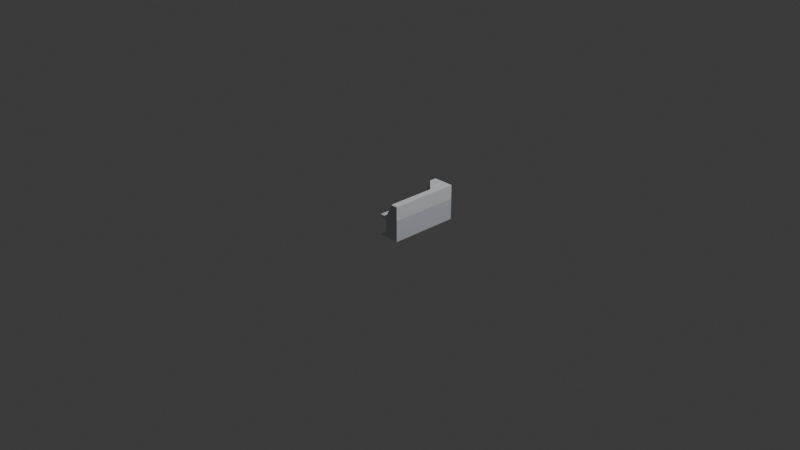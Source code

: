 # Source: desk-corner.blend  (saved by Blender 5.2.45; exported with 4.5.12 LTS)
import bpy
from mathutils import Matrix  # noqa: F401  (used for matrix-valued properties, if any)

bpy.ops.wm.read_factory_settings(use_empty=True)
scene = bpy.context.scene
scene.name = 'Scene'

# ---- collections
col_collection = bpy.data.collections.new('Collection'); scene.collection.children.link(col_collection)

# ---- materials (node trees are filled in below, after node groups)
mat_dark = bpy.data.materials.new('dark')
mat_dark.diffuse_color = (0.2745, 0.298, 0.3412, 1.0)
mat_dark.roughness = 0.5528
mat_dark.specular_intensity = 1.0
mat_metaldark = bpy.data.materials.new('metalDark')
mat_metaldark.diffuse_color = (0.6751, 0.71, 0.7736, 1.0)
mat_metaldark.roughness = 0.5528
mat_metaldark.specular_intensity = 1.0
mat_metal = bpy.data.materials.new('metal')
mat_metal.diffuse_color = (0.8431, 0.8706, 0.9098, 1.0)
mat_metal.roughness = 0.5528
mat_metal.specular_intensity = 1.0

# ---- material node trees
mat_dark.use_nodes = True; mat_dark.node_tree.nodes.clear()
_N = mat_dark.node_tree.nodes; _L = mat_dark.node_tree.links
n0 = _N.new('ShaderNodeBsdfPrincipled'); n0.name = 'Principled BSDF'; n0.location = (0, 300)
n0.inputs[0].default_value = (0.2745, 0.298, 0.3412, 1.0)
n0.inputs[2].default_value = 0.5528
n0.inputs[10].default_value = 0.005
n0.inputs[13].default_value = 1.0
n0.inputs[14].default_value = (0.2, 0.2, 0.2, 1.0)
n0.inputs[27].default_value = (0.0, 0.0, 0.0, 1.0)
n0.inputs[28].default_value = 1.0
n1 = _N.new('ShaderNodeOutputMaterial'); n1.name = 'Material Output'; n1.location = (280, 300)
_L.new(n0.outputs[0], n1.inputs[0])
n1.is_active_output = True
mat_metaldark.use_nodes = True; mat_metaldark.node_tree.nodes.clear()
_N = mat_metaldark.node_tree.nodes; _L = mat_metaldark.node_tree.links
n0 = _N.new('ShaderNodeBsdfPrincipled'); n0.name = 'Principled BSDF'; n0.location = (0, 300)
n0.inputs[0].default_value = (0.6751, 0.71, 0.7736, 1.0)
n0.inputs[2].default_value = 0.5528
n0.inputs[10].default_value = 0.005
n0.inputs[13].default_value = 1.0
n0.inputs[14].default_value = (0.2, 0.2, 0.2, 1.0)
n0.inputs[27].default_value = (0.0, 0.0, 0.0, 1.0)
n0.inputs[28].default_value = 1.0
n1 = _N.new('ShaderNodeOutputMaterial'); n1.name = 'Material Output'; n1.location = (280, 300)
_L.new(n0.outputs[0], n1.inputs[0])
n1.is_active_output = True
mat_metal.use_nodes = True; mat_metal.node_tree.nodes.clear()
_N = mat_metal.node_tree.nodes; _L = mat_metal.node_tree.links
n0 = _N.new('ShaderNodeBsdfPrincipled'); n0.name = 'Principled BSDF'; n0.location = (0, 300)
n0.inputs[0].default_value = (0.8431, 0.8706, 0.9098, 1.0)
n0.inputs[2].default_value = 0.5528
n0.inputs[10].default_value = 0.005
n0.inputs[13].default_value = 1.0
n0.inputs[14].default_value = (0.2, 0.2, 0.2, 1.0)
n0.inputs[27].default_value = (0.0, 0.0, 0.0, 1.0)
n0.inputs[28].default_value = 1.0
n1 = _N.new('ShaderNodeOutputMaterial'); n1.name = 'Material Output'; n1.location = (280, 300)
_L.new(n0.outputs[0], n1.inputs[0])
n1.is_active_output = True

# ---- world
world_world = bpy.data.worlds.new('World'); scene.world = world_world
world_world.use_nodes = True; world_world.node_tree.nodes.clear()
_N = world_world.node_tree.nodes; _L = world_world.node_tree.links
n0 = _N.new('ShaderNodeOutputWorld'); n0.name = 'World Output'; n0.location = (200, 100)
n1 = _N.new('ShaderNodeBackground'); n1.name = 'Background'; n1.location = (-200, 100)
n1.inputs[0].default_value = (0.05088, 0.05088, 0.05088, 1.0)
_L.new(n1.outputs[0], n0.inputs[0])
n0.is_active_output = True
world_world.color = (0.05088, 0.05088, 0.05088)
world_world.sun_shadow_jitter_overblur = 0.0

# ---- cameras
cam_camera = bpy.data.cameras.new('Camera')
cam_camera.clip_end = 100.0
cam_camera.ortho_scale = 7.314

# ---- lights
light_light = bpy.data.lights.new('Light', 'POINT')
light_light.energy = 1000.0
light_light.shadow_soft_size = 0.1

# ---- meshes
me_mesh = bpy.data.meshes.new('Mesh')
me_mesh.from_pydata([(2.418, 2.585, -1.125), (2.832, 3.415, -1.125), (2.418, 2.585, 2.127), (2.832, 3.415, 2.127), (2.418, 2.585, 2.448), (2.832, 3.415, 2.448), (2.418, 2.585, 3.375), (2.832, 3.415, 3.375), (2.188, 2.585, -1.729), (1.729, 2.585, -2.188), (2.499, 3.415, -1.833), (1.833, 3.415, -2.499), (2.25, 1.875, 3.75), (2.25, 1.875, 3.0), (1.5, 1.875, 3.75), (1.5, 1.875, -1.5), (3.0, 1.875, -3.0), (3.0, 1.875, 3.0), (1.489, 1.875, -1.5), (1.489, 1.875, -2.25), (1.5, 4.972e-18, 3.0), (3.0, 4.972e-18, 3.0), (1.5, 0.1875, 3.0), (2.25, 0.375, 3.0), (3.0, 1.875, 3.0), (2.25, 1.875, 3.0), (3.0, -4.972e-18, -3.0), (3.0, 1.875, -3.0), (3.0, 4.972e-18, 3.0), (3.0, 1.875, 3.0), (3.75, 2.25, 3.75), (2.25, 2.25, 3.75), (3.75, 3.75, 3.75), (3.0, 3.75, 3.75), (1.5, 2.25, 3.75), (1.5, 1.875, 3.75), (2.25, 1.875, 3.75), (2.25, 0.375, 3.75), (3.75, 4.972e-18, 3.75), (1.5, 0.1875, 3.75), (1.5, 4.972e-18, 3.75), (1.5, 1.875, -1.5), (1.5, 2.25, -1.5), (1.5, 1.875, 3.75), (1.5, 2.25, 3.75), (1.5, 1.875, -1.5), (1.489, 1.875, -1.5), (1.5, 2.25, -1.5), (1.489, 2.25, -1.5), (1.489, 2.25, -3.75), (1.489, 0.375, -2.25), (1.489, -4.972e-18, -3.75), (1.489, 5.739e-08, -2.26), (1.489, 3.75, -3.75), (1.489, 3.75, -3.0), (1.489, 0.1875, -2.26), (1.489, 2.25, -2.25), (1.489, 1.875, -2.25), (1.489, 1.875, -1.5), (1.489, 2.25, -1.5), (3.0, -4.972e-18, -3.0), (3.0, 1.875, -3.0), (1.489, 5.739e-08, -2.26), (1.489, -4.972e-18, -3.75), (3.0, -4.972e-18, -3.0), (3.75, 4.972e-18, -3.75), (3.0, 4.972e-18, 3.0), (3.75, 4.972e-18, 3.75), (1.5, 4.972e-18, 3.75), (1.5, 4.972e-18, 3.0), (3.75, 2.25, -3.75), (3.75, 4.972e-18, -3.75), (3.75, 2.25, 3.75), (3.75, 4.972e-18, 3.75), (1.489, -4.972e-18, -3.75), (3.75, 4.972e-18, -3.75), (1.489, 2.25, -3.75), (3.75, 2.25, -3.75), (1.5, 2.25, -2.25), (2.25, 2.25, -1.5), (3.0, 3.75, -1.5), (1.5, 3.75, -3.0), (2.25, 2.25, -1.5), (2.25, 2.25, 3.75), (3.0, 3.75, -1.5), (3.0, 3.75, 3.75), (1.5, 4.972e-18, 3.0), (1.5, 0.1875, 3.0), (1.5, 4.972e-18, 3.75), (1.5, 0.1875, 3.75), (2.25, 2.25, -1.5), (2.25, 2.25, 3.75), (1.5, 2.25, -2.25), (1.5, 2.25, 3.75), (1.5, 2.25, -1.5), (1.489, 2.25, -2.25), (1.489, 2.25, -1.5), (2.25, 0.375, 3.0), (2.25, 1.875, 3.0), (2.25, 0.375, 3.75), (2.25, 1.875, 3.75), (3.75, 3.75, -3.75), (3.75, 3.75, 3.75), (2.25, 0.375, 3.0), (2.25, 0.375, 3.75), (1.5, 0.1875, 3.0), (1.5, 0.1875, 3.75), (1.489, 5.739e-08, -2.26), (1.489, 0.1875, -2.26), (1.489, 0.375, -2.25), (1.489, 0.1875, -2.26), (3.75, 3.75, 3.75), (3.0, 3.75, -1.5), (3.75, 3.75, -3.75), (1.5, 3.75, -3.0), (1.489, 3.75, -3.75), (1.489, 3.75, -3.0), (3.0, 3.75, 3.75), (1.489, 2.25, -2.25), (1.5, 2.25, -2.25), (1.5, 3.75, -3.0), (1.489, 3.75, -3.0), (1.489, 0.375, -2.25), (1.489, 1.875, -2.25), (1.489, 3.75, -3.75), (3.75, 3.75, -3.75)], [(15, 18), (18, 19), (60, 61), (62, 63), (107, 108), (109, 110), (118, 119), (119, 120), (118, 121), (120, 121), (122, 123)], [(0, 2, 1), (3, 1, 2), (4, 6, 5), (7, 5, 6), (8, 10, 9), (11, 9, 10), (12, 14, 13), (14, 15, 13), (15, 16, 13), (17, 13, 16), (20, 22, 21), (23, 21, 22), (24, 21, 23), (25, 24, 23), (26, 28, 27), (29, 27, 28), (30, 32, 31), (33, 31, 32), (31, 34, 30), (34, 35, 30), (35, 36, 30), (36, 37, 30), (30, 37, 38), (37, 39, 38), (40, 38, 39), (41, 43, 42), (44, 42, 43), (45, 47, 46), (48, 46, 47), (49, 51, 50), (52, 50, 51), (53, 49, 50), (54, 53, 50), (55, 50, 52), (54, 50, 56), (57, 56, 50), (58, 56, 57), (59, 56, 58), (63, 65, 64), (66, 64, 65), (65, 67, 66), (68, 66, 67), (69, 66, 68), (70, 72, 71), (73, 71, 72), (74, 76, 75), (77, 75, 76), (78, 79, 8), (80, 8, 79), (10, 8, 80), (11, 10, 80), (8, 9, 78), (81, 78, 9), (11, 81, 9), (80, 81, 11), (82, 83, 0), (2, 0, 83), (4, 2, 83), (3, 2, 4), (6, 4, 83), (7, 6, 83), (0, 1, 82), (82, 1, 84), (85, 84, 1), (3, 85, 1), (83, 85, 7), (5, 85, 3), (4, 5, 3), (7, 85, 5), (86, 88, 87), (89, 87, 88), (90, 92, 91), (93, 91, 92), (94, 93, 92), (95, 94, 92), (96, 94, 95), (97, 99, 98), (100, 98, 99), (101, 102, 70), (72, 70, 102), (103, 105, 104), (106, 104, 105), (111, 113, 112), (114, 112, 113), (115, 114, 113), (116, 114, 115), (112, 117, 111), (76, 124, 77), (125, 77, 124)])
me_mesh.polygons.foreach_set('use_smooth', [True] * 89)
me_mesh.polygons.foreach_set('material_index', [0, 0, 0, 0, 0, 0, 1, 1, 1, 1, 1, 1, 1, 1, 1, 1, 1, 1, 1, 1, 1, 1, 1, 1, 1, 1, 1, 1, 1, 1, 1, 1, 1, 1, 1, 1, 1, 1, 1, 1, 1, 1, 1, 1, 1, 1, 1, 2, 2, 2, 2, 2, 2, 2, 2, 2, 2, 2, 2, 2, 2, 2, 2, 2, 2, 2, 2, 2, 2, 2, 2, 2, 2, 2, 2, 2, 2, 2, 2, 2, 2, 2, 2, 2, 2, 2, 2, 2, 2])
_uv = me_mesh.uv_layers.new(name='map1')
_uv.uv.foreach_set('vector', [-4.429, 13.36, 8.372, 13.36, -4.429, 17.01, 8.372, 17.01, -4.429, 17.01, 8.372, 13.36, 9.638, 13.36, 13.29, 13.36, 9.638, 17.01, 13.29, 17.01, 9.638, 17.01, 13.29, 13.36, 1.277, 13.23, 1.854, 16.69, -1.277, 13.23, -1.854, 16.69, -1.277, 13.23, 1.854, 16.69, 8.858, 14.76, 5.906, 14.76, 8.858, 11.81, 5.906, 14.76, 5.906, -5.906, 8.858, 11.81, 5.906, -5.906, 11.81, -11.81, 8.858, 11.81, 11.81, 11.81, 8.858, 11.81, 11.81, -11.81, -5.906, 1.958e-17, -5.906, 0.7382, -11.81, 1.958e-17, -8.858, 1.476, -11.81, 1.958e-17, -5.906, 0.7382, -11.81, 7.382, -11.81, 1.958e-17, -8.858, 1.476, -8.858, 7.382, -11.81, 7.382, -8.858, 1.476, -11.81, -1.958e-17, 11.81, 1.958e-17, -11.81, 7.382, 11.81, 7.382, -11.81, 7.382, 11.81, 1.958e-17, 14.76, 8.858, 14.76, 14.76, 8.858, 8.858, 11.81, 14.76, 8.858, 8.858, 14.76, 14.76, 8.858, 8.858, 5.906, 8.858, 14.76, 8.858, 5.906, 8.858, 5.906, 7.382, 14.76, 8.858, 5.906, 7.382, 8.858, 7.382, 14.76, 8.858, 8.858, 7.382, 8.858, 1.476, 14.76, 8.858, 14.76, 8.858, 8.858, 1.476, 14.76, 1.958e-17, 8.858, 1.476, 5.906, 0.7382, 14.76, 1.958e-17, 5.906, 1.958e-17, 14.76, 1.958e-17, 5.906, 0.7382, -5.906, 7.382, 14.76, 7.382, -5.906, 8.858, 14.76, 8.858, -5.906, 8.858, 14.76, 7.382, 5.906, 7.382, 5.906, 8.858, -14.76, 7.382, -14.76, 8.858, -14.76, 7.382, 5.906, 8.858, -14.76, 8.858, -14.76, -1.958e-17, -8.858, 1.476, -5.906, -1.958e-17, -8.858, 1.476, -14.76, -1.958e-17, -14.76, 14.76, -14.76, 8.858, -8.858, 1.476, -11.81, 14.76, -14.76, 14.76, -8.858, 1.476, -5.906, 0.7382, -8.858, 1.476, -5.906, -1.958e-17, -11.81, 14.76, -8.858, 1.476, -8.858, 8.858, -8.858, 7.382, -8.858, 8.858, -8.858, 1.476, -5.906, 7.382, -8.858, 8.858, -8.858, 7.382, -5.906, 8.858, -8.858, 8.858, -5.906, 7.382, -14.76, -14.76, 14.76, -14.76, 11.81, -11.81, 11.81, 11.81, 11.81, -11.81, 14.76, -14.76, 14.76, -14.76, 14.76, 14.76, 11.81, 11.81, 5.906, 14.76, 11.81, 11.81, 14.76, 14.76, 5.906, 11.81, 11.81, 11.81, 5.906, 14.76, 14.76, 8.858, -14.76, 8.858, 14.76, 1.958e-17, -14.76, 1.958e-17, 14.76, 1.958e-17, -14.76, 8.858, 14.76, -1.958e-17, 14.76, 8.858, -14.76, 1.958e-17, -14.76, 8.858, -14.76, 1.958e-17, 14.76, 8.858, -2.088, 11.83, 2.088, 11.83, 1.277, 13.23, 4.176, 18.1, 1.277, 13.23, 2.088, 11.83, 1.854, 16.69, 1.277, 13.23, 4.176, 18.1, -1.854, 16.69, 1.854, 16.69, 4.176, 18.1, 1.277, 13.23, -1.277, 13.23, -2.088, 11.83, -4.176, 18.1, -2.088, 11.83, -1.277, 13.23, -1.854, 16.69, -4.176, 18.1, -1.277, 13.23, 4.176, 18.1, -4.176, 18.1, -1.854, 16.69, -5.906, 11.88, 14.76, 11.88, -4.429, 13.36, 8.372, 13.36, -4.429, 13.36, 14.76, 11.88, 9.638, 13.36, 8.372, 13.36, 14.76, 11.88, 8.372, 17.01, 8.372, 13.36, 9.638, 13.36, 13.29, 13.36, 9.638, 13.36, 14.76, 11.88, 13.29, 17.01, 13.29, 13.36, 14.76, 11.88, -4.429, 13.36, -4.429, 17.01, -5.906, 11.88, -5.906, 11.88, -4.429, 17.01, -5.906, 18.49, 14.76, 18.49, -5.906, 18.49, -4.429, 17.01, 8.372, 17.01, 14.76, 18.49, -4.429, 17.01, 14.76, 11.88, 14.76, 18.49, 13.29, 17.01, 9.638, 17.01, 14.76, 18.49, 8.372, 17.01, 9.638, 13.36, 9.638, 17.01, 8.372, 17.01, 13.29, 17.01, 14.76, 18.49, 9.638, 17.01, 11.81, 1.958e-17, 14.76, 1.958e-17, 11.81, 0.7382, 14.76, 0.7382, 11.81, 0.7382, 14.76, 1.958e-17, -8.858, -5.906, -5.906, -8.858, -8.858, 14.76, -5.906, 14.76, -8.858, 14.76, -5.906, -8.858, -5.906, -5.906, -5.906, 14.76, -5.906, -8.858, 14.76, -8.858, -5.906, -5.906, -5.906, -8.858, 14.76, -5.906, -5.906, -5.906, 14.76, -8.858, 11.81, 1.476, 14.76, 1.476, 11.81, 7.382, 14.76, 7.382, 11.81, 7.382, 14.76, 1.476, 14.76, 14.76, -14.76, 14.76, 14.76, 8.858, -14.76, 8.858, 14.76, 8.858, -14.76, 14.76, 11.81, 8.952, 11.81, 5.908, 14.76, 8.952, 14.76, 5.908, 14.76, 8.952, 11.81, 5.908, -14.76, 14.76, -14.76, -14.76, -11.81, -5.906, -5.906, -11.81, -11.81, -5.906, -14.76, -14.76, 14.76, -14.76, -5.906, -11.81, -14.76, -14.76, 14.76, -11.81, -5.906, -11.81, 14.76, -14.76, -11.81, -5.906, -11.81, 14.76, -14.76, 14.76, 14.76, 8.858, 14.76, 14.76, -14.76, 8.858, -14.76, 14.76, -14.76, 8.858, 14.76, 14.76])
me_mesh.materials.append(mat_dark)
me_mesh.materials.append(mat_metaldark)
me_mesh.materials.append(mat_metal)
me_mesh.update()
me_mesh.normals_split_custom_set([tuple(v) for v in zip(*[iter([-0.8944, 0.4472, 0.0, -0.8944, 0.4472, 0.0, -0.8944, 0.4472, 6.263e-08, -0.8944, 0.4472, 0.0, -0.8944, 0.4472, 6.263e-08, -0.8944, 0.4472, 0.0, -0.8944, 0.4472, 0.0, -0.8944, 0.4472, 1.286e-07, -0.8944, 0.4472, 0.0, -0.8944, 0.4472, -4.732e-08, -0.8944, 0.4472, 0.0, -0.8944, 0.4472, 1.286e-07, -0.6667, 0.3333, 0.6667, -0.6667, 0.3333, 0.6667, -0.6667, 0.3333, 0.6667, -0.6667, 0.3333, 0.6667, -0.6667, 0.3333, 0.6667, -0.6667, 0.3333, 0.6667, 0.0, -1.0, 0.0, 0.0, -1.0, 0.0, 0.0, -1.0, 0.0, 0.0, -1.0, 0.0, 0.0, -1.0, 0.0, 0.0, -1.0, 0.0, 0.0, -1.0, 0.0, 0.0, -1.0, 0.0, 0.0, -1.0, 0.0, 0.0, -1.0, 0.0, 0.0, -1.0, 0.0, 0.0, -1.0, 0.0, 0.0, 0.0, -1.0, 0.0, 0.0, -1.0, 0.0, 0.0, -1.0, 0.0, 0.0, -1.0, 0.0, 0.0, -1.0, 0.0, 0.0, -1.0, 0.0, 0.0, -1.0, 0.0, 0.0, -1.0, 0.0, 0.0, -1.0, 0.0, 0.0, -1.0, 0.0, 0.0, -1.0, 0.0, 0.0, -1.0, -1.0, 0.0, 0.0, -1.0, 0.0, 0.0, -1.0, 0.0, 0.0, -1.0, 0.0, 0.0, -1.0, 0.0, 0.0, -1.0, 0.0, 0.0, 0.0, 0.0, 1.0, 0.0, 0.0, 1.0, 0.0, 0.0, 1.0, 0.0, 0.0, 1.0, 0.0, 0.0, 1.0, 0.0, 0.0, 1.0, 0.0, 0.0, 1.0, 0.0, 0.0, 1.0, 0.0, 0.0, 1.0, 0.0, 0.0, 1.0, 0.0, 0.0, 1.0, 0.0, 0.0, 1.0, 0.0, 0.0, 1.0, 0.0, 0.0, 1.0, 0.0, 0.0, 1.0, 0.0, 0.0, 1.0, 0.0, 0.0, 1.0, 0.0, 0.0, 1.0, 0.0, 0.0, 1.0, 0.0, 0.0, 1.0, 0.0, 0.0, 1.0, 0.0, 0.0, 1.0, 0.0, 0.0, 1.0, 0.0, 0.0, 1.0, 0.0, 0.0, 1.0, 0.0, 0.0, 1.0, 0.0, 0.0, 1.0, -1.0, 0.0, 0.0, -1.0, 0.0, 0.0, -1.0, 0.0, 0.0, -1.0, 0.0, 0.0, -1.0, 0.0, 0.0, -1.0, 0.0, 0.0, 0.0, 0.0, 1.0, 0.0, 0.0, 1.0, 0.0, 0.0, 1.0, 0.0, 0.0, 1.0, 0.0, 0.0, 1.0, 0.0, 0.0, 1.0, -1.0, 0.0, 0.0, -1.0, 0.0, 0.0, -1.0, 0.0, 0.0, -1.0, 0.0, 0.0, -1.0, 0.0, 0.0, -1.0, 0.0, 0.0, -1.0, 0.0, 0.0, -1.0, 0.0, 0.0, -1.0, 0.0, 0.0, -1.0, 0.0, 0.0, -1.0, 0.0, 0.0, -1.0, 0.0, 0.0, 1.0, 0.0, 0.0, -1.0, 0.0, 0.0, -1.0, 0.0, 0.0, -1.0, 0.0, 0.0, -1.0, 0.0, 0.0, -1.0, 0.0, 0.0, -1.0, -4.273e-05, -8.073e-05, -1.0, 0.0, 0.0, -1.0, 0.0, 0.0, -1.0, 0.0, 0.0, -1.0, 0.0, 0.0, -1.0, -4.273e-05, -8.073e-05, -1.0, 0.0, 0.0, -1.0, 0.0, 0.0, -1.0, 0.0, 0.0, 4.398e-18, -1.0, -8.861e-18, 8.607e-18, -1.0, -3.719e-18, 1.023e-17, -1.0, -3.032e-18, 3.502e-19, -1.0, 3.891e-20, 1.023e-17, -1.0, -3.032e-18, 8.607e-18, -1.0, -3.719e-18, 8.607e-18, -1.0, -3.719e-18, 0.0, -1.0, 0.0, 3.502e-19, -1.0, 3.891e-20, 0.0, -1.0, 0.0, 3.502e-19, -1.0, 3.891e-20, 0.0, -1.0, 0.0, 0.0, -1.0, 0.0, 3.502e-19, -1.0, 3.891e-20, 0.0, -1.0, 0.0, 1.0, 0.0, 0.0, 1.0, 0.0, 0.0, 1.0, 0.0, 0.0, 1.0, 0.0, 0.0, 1.0, 0.0, 0.0, 1.0, 0.0, 0.0, 0.0, 0.0, -1.0, 0.0, 0.0, -1.0, 0.0, 0.0, -1.0, 0.0, 0.0, -1.0, 0.0, 0.0, -1.0, 0.0, 0.0, -1.0, -0.6667, 0.3333, 0.6667, -0.6667, 0.3333, 0.6667, -0.6667, 0.3333, 0.6667, -0.6667, 0.3333, 0.6667, -0.6667, 0.3333, 0.6667, -0.6667, 0.3333, 0.6667, -0.6667, 0.3333, 0.6667, -0.6667, 0.3333, 0.6667, -0.6667, 0.3333, 0.6667, -0.6667, 0.3333, 0.6667, -0.6667, 0.3333, 0.6667, -0.6667, 0.3333, 0.6667, -0.6667, 0.3333, 0.6667, -0.6667, 0.3333, 0.6667, -0.6667, 0.3333, 0.6667, -0.6667, 0.3333, 0.6667, -0.6667, 0.3333, 0.6667, -0.6667, 0.3333, 0.6667, -0.6667, 0.3333, 0.6667, -0.6667, 0.3333, 0.6667, -0.6667, 0.3333, 0.6667, -0.6667, 0.3333, 0.6667, -0.6667, 0.3333, 0.6667, -0.6667, 0.3333, 0.6667, -0.8944, 0.4472, 3.383e-08, -0.8944, 0.4472, 7.641e-08, -0.8944, 0.4472, 0.0, -0.8944, 0.4472, 0.0, -0.8944, 0.4472, 0.0, -0.8944, 0.4472, 7.641e-08, -0.8944, 0.4472, 0.0, -0.8944, 0.4472, 0.0, -0.8944, 0.4472, 7.641e-08, -0.8944, 0.4472, 0.0, -0.8944, 0.4472, 0.0, -0.8944, 0.4472, 0.0, -0.8944, 0.4472, 1.286e-07, -0.8944, 0.4472, 0.0, -0.8944, 0.4472, 7.641e-08, -0.8944, 0.4472, -4.732e-08, -0.8944, 0.4472, 1.286e-07, -0.8944, 0.4472, 7.641e-08, -0.8944, 0.4472, 0.0, -0.8944, 0.4472, 6.263e-08, -0.8944, 0.4472, 3.383e-08, -0.8944, 0.4472, 3.383e-08, -0.8944, 0.4472, 6.263e-08, -0.8944, 0.4472, 9.478e-08, -0.8944, 0.4472, -9.478e-08, -0.8944, 0.4472, 9.478e-08, -0.8944, 0.4472, 6.263e-08, -0.8944, 0.4472, 0.0, -0.8944, 0.4472, -9.478e-08, -0.8944, 0.4472, 6.263e-08, -0.8944, 0.4472, 7.641e-08, -0.8944, 0.4472, -9.478e-08, -0.8944, 0.4472, -4.732e-08, -0.8944, 0.4472, 0.0, -0.8944, 0.4472, -9.478e-08, -0.8944, 0.4472, 0.0, -0.8944, 0.4472, 0.0, -0.8944, 0.4472, 0.0, -0.8944, 0.4472, 0.0, -0.8944, 0.4472, -4.732e-08, -0.8944, 0.4472, -9.478e-08, -0.8944, 0.4472, 0.0, -1.0, 0.0, 0.0, -1.0, 0.0, 0.0, -1.0, 0.0, 0.0, -1.0, 0.0, 0.0, -1.0, 0.0, 0.0, -1.0, 0.0, 0.0, 0.0, 1.0, 0.0, 0.0, 1.0, 0.0, 0.0, 1.0, 0.0, 0.0, 1.0, 0.0, 0.0, 1.0, 0.0, 0.0, 1.0, 0.0, -4.571e-05, 0.9857, -0.1683, 0.0, 1.0, 0.0, 0.0, 1.0, 0.0, 0.0, 1.0, 0.0, -4.571e-05, 0.9857, -0.1683, 0.0, 1.0, 0.0, 0.0, 1.0, 0.0, -4.571e-05, 0.9857, -0.1683, 0.0, 1.0, 0.0, -1.0, 0.0, 0.0, -1.0, 0.0, 0.0, -1.0, 0.0, 0.0, -1.0, 0.0, 0.0, -1.0, 0.0, 0.0, -1.0, 0.0, 0.0, 1.0, 0.0, 0.0, 1.0, 0.0, 0.0, 1.0, 0.0, 0.0, 1.0, 0.0, 0.0, 1.0, 0.0, 0.0, 1.0, 0.0, 0.0, -0.2425, 0.9701, 0.0, -0.2425, 0.9701, 0.0, -0.2425, 0.9701, 0.0, -0.2425, 0.9701, 0.0, -0.2425, 0.9701, 0.0, -0.2425, 0.9701, 0.0, 0.0, 1.0, 0.0, 0.0, 1.0, 0.0, 0.0, 1.0, 0.0, 0.0, 1.0, 0.0, 0.0, 1.0, 0.0, 0.0, 1.0, 0.0, 0.0, 1.0, 0.0, 0.0, 1.0, 0.0, 0.0, 1.0, 0.0, 0.0, 1.0, 0.0, 0.0, 1.0, 0.0, 0.0, 1.0, 0.0, 0.0, 1.0, 0.0, 0.0, 1.0, 0.0, 0.0, 1.0, 0.0, 0.0, 0.0, -1.0, 0.0, 0.0, -1.0, 0.0, 0.0, -1.0, 0.0, 0.0, -1.0, 0.0, 0.0, -1.0, 0.0, 0.0, -1.0])] * 3)])

# ---- objects
ob_light = bpy.data.objects.new('Light', light_light)
ob_camera = bpy.data.objects.new('Camera', cam_camera)
ob_desk_computercorner = bpy.data.objects.new('desk_computerCorner', me_mesh)

# ---- transforms, parenting, visibility, modifiers, constraints
ob_light.location = (4.076, 1.005, 5.904)
ob_light.rotation_euler = (0.6503, 0.05522, 1.866)
ob_light.lock_rotations_4d = False
ob_light.empty_display_type = 'ARROWS'
ob_light.color = (0.0, 0.0, 0.0, 0.0)
ob_light.lineart.crease_threshold = 0.0
ob_camera.location = (7.359, -6.926, 4.958)
ob_camera.rotation_euler = (1.109, 0.0, 0.8149)
ob_camera.lock_rotations_4d = False
ob_camera.empty_display_type = 'ARROWS'
ob_camera.color = (0.0, 0.0, 0.0, 0.0)
ob_camera.display_type = 'WIRE'
ob_camera.lineart.crease_threshold = 0.0
ob_desk_computercorner.location = (-0.01427, 0.002851, -3.553e-16)
ob_desk_computercorner.rotation_euler = (1.571, -0.0, 0.0)
ob_desk_computercorner.scale = (0.1, 0.1, 0.1)

# ---- collection membership
col_collection.objects.link(ob_light)
col_collection.objects.link(ob_camera)
col_collection.objects.link(ob_desk_computercorner)

# ---- scene / render settings (as saved in the file)
scene.camera = ob_camera
scene.frame_start = 1; scene.frame_end = 250; scene.frame_set(1)
scene.render.engine = 'BLENDER_EEVEE_NEXT'
scene.render.bake_bias = 0.0
scene.render.bake_samples = 0
scene.render.compositor_device = 'GPU'
scene.eevee.use_volume_custom_range = False
scene.eevee.fast_gi_thickness_near = 0.1
scene.eevee.fast_gi_thickness_far = 0.0
scene.eevee.ray_tracing_options.screen_trace_thickness = 0.1
bpy.context.view_layer.update()
